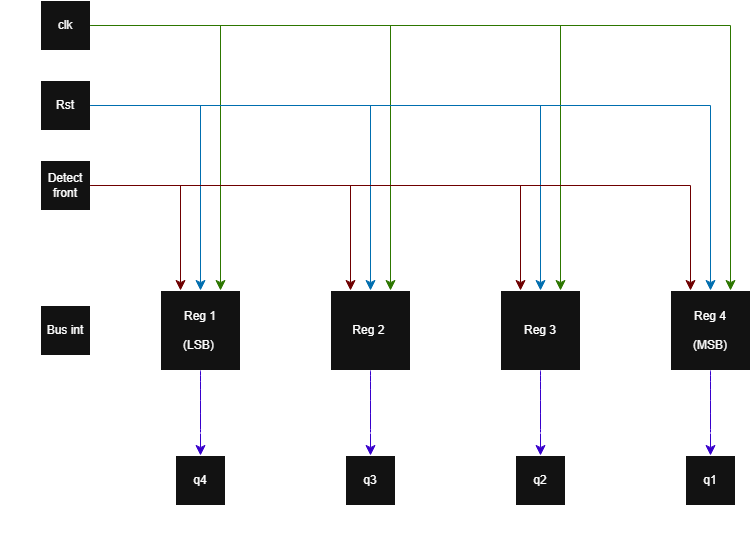

The diagram above was exported from draw.io. Its source (the exported page's mxGraphModel, read from the mxfile embedded in the PNG):
<mxGraphModel dx="1296" dy="765" grid="1" gridSize="10" guides="1" tooltips="1" connect="1" arrows="1" fold="1" page="1" pageScale="1" pageWidth="827" pageHeight="1169" math="0" shadow="0">
  <root>
    <mxCell id="0" />
    <mxCell id="1" parent="0" />
    <mxCell id="l53jGOQcvnL6UmFrchPR-1" parent="1" style="whiteSpace=wrap;html=1;aspect=fixed;" value="Reg 1&lt;div&gt;&lt;br&gt;&lt;/div&gt;&lt;div&gt;(LSB)&amp;nbsp;&lt;/div&gt;" vertex="1">
      <mxGeometry height="80" width="80" x="290" y="370" as="geometry" />
    </mxCell>
    <mxCell id="l53jGOQcvnL6UmFrchPR-2" parent="1" style="whiteSpace=wrap;html=1;aspect=fixed;" value="Reg 2&amp;nbsp;" vertex="1">
      <mxGeometry height="80" width="80" x="460" y="370" as="geometry" />
    </mxCell>
    <mxCell id="l53jGOQcvnL6UmFrchPR-3" parent="1" style="whiteSpace=wrap;html=1;aspect=fixed;" value="Reg 3" vertex="1">
      <mxGeometry height="80" width="80" x="630" y="370" as="geometry" />
    </mxCell>
    <mxCell id="l53jGOQcvnL6UmFrchPR-4" parent="1" style="whiteSpace=wrap;html=1;aspect=fixed;" value="Reg 4&lt;div&gt;&lt;br&gt;&lt;/div&gt;&lt;div&gt;(MSB)&lt;/div&gt;" vertex="1">
      <mxGeometry height="80" width="80" x="800" y="370" as="geometry" />
    </mxCell>
    <mxCell id="l53jGOQcvnL6UmFrchPR-6" parent="1" style="whiteSpace=wrap;html=1;aspect=fixed;" value="Rst" vertex="1">
      <mxGeometry height="50" width="50" x="170" y="160" as="geometry" />
    </mxCell>
    <mxCell id="l53jGOQcvnL6UmFrchPR-7" edge="1" parent="1" source="l53jGOQcvnL6UmFrchPR-6" style="edgeStyle=none;curved=1;rounded=0;orthogonalLoop=1;jettySize=auto;html=1;exitX=0;exitY=0;exitDx=0;exitDy=0;fontSize=12;startSize=8;endSize=8;" target="l53jGOQcvnL6UmFrchPR-6">
      <mxGeometry relative="1" as="geometry" />
    </mxCell>
    <mxCell id="l53jGOQcvnL6UmFrchPR-8" parent="1" style="whiteSpace=wrap;html=1;aspect=fixed;" value="clk" vertex="1">
      <mxGeometry height="50" width="50" x="170" y="80" as="geometry" />
    </mxCell>
    <mxCell id="l53jGOQcvnL6UmFrchPR-9" parent="1" style="whiteSpace=wrap;html=1;aspect=fixed;" value="Detect front" vertex="1">
      <mxGeometry height="50" width="50" x="170" y="240" as="geometry" />
    </mxCell>
    <mxCell id="l53jGOQcvnL6UmFrchPR-11" edge="1" parent="1" source="l53jGOQcvnL6UmFrchPR-9" style="edgeStyle=segmentEdgeStyle;endArrow=classic;html=1;curved=0;rounded=0;endSize=8;startSize=8;fontSize=12;exitX=1;exitY=0.5;exitDx=0;exitDy=0;entryX=0.25;entryY=0;entryDx=0;entryDy=0;fillColor=#a20025;strokeColor=#6F0000;" target="l53jGOQcvnL6UmFrchPR-1" value="">
      <mxGeometry height="50" relative="1" width="50" as="geometry">
        <mxPoint x="510" y="420" as="sourcePoint" />
        <mxPoint x="560" y="370" as="targetPoint" />
      </mxGeometry>
    </mxCell>
    <mxCell id="l53jGOQcvnL6UmFrchPR-12" edge="1" parent="1" source="l53jGOQcvnL6UmFrchPR-6" style="edgeStyle=segmentEdgeStyle;endArrow=classic;html=1;curved=0;rounded=0;endSize=8;startSize=8;fontSize=12;exitX=1;exitY=0.5;exitDx=0;exitDy=0;entryX=0.5;entryY=0;entryDx=0;entryDy=0;fillColor=#1ba1e2;strokeColor=#006EAF;" target="l53jGOQcvnL6UmFrchPR-1" value="">
      <mxGeometry height="50" relative="1" width="50" as="geometry">
        <mxPoint x="310" y="260" as="sourcePoint" />
        <mxPoint x="400" y="365" as="targetPoint" />
      </mxGeometry>
    </mxCell>
    <mxCell id="l53jGOQcvnL6UmFrchPR-13" edge="1" parent="1" source="l53jGOQcvnL6UmFrchPR-8" style="edgeStyle=segmentEdgeStyle;endArrow=classic;html=1;curved=0;rounded=0;endSize=8;startSize=8;fontSize=12;exitX=1;exitY=0.5;exitDx=0;exitDy=0;entryX=0.75;entryY=0;entryDx=0;entryDy=0;fillColor=#60a917;strokeColor=#2D7600;" target="l53jGOQcvnL6UmFrchPR-1" value="">
      <mxGeometry height="50" relative="1" width="50" as="geometry">
        <mxPoint x="250" y="170" as="sourcePoint" />
        <mxPoint x="360" y="355" as="targetPoint" />
      </mxGeometry>
    </mxCell>
    <mxCell id="l53jGOQcvnL6UmFrchPR-14" edge="1" parent="1" source="l53jGOQcvnL6UmFrchPR-8" style="edgeStyle=segmentEdgeStyle;endArrow=classic;html=1;curved=0;rounded=0;endSize=8;startSize=8;fontSize=12;entryX=0.75;entryY=0;entryDx=0;entryDy=0;exitX=1;exitY=0.5;exitDx=0;exitDy=0;fillColor=#60a917;strokeColor=#2D7600;" target="l53jGOQcvnL6UmFrchPR-2" value="">
      <mxGeometry height="50" relative="1" width="50" as="geometry">
        <mxPoint x="350" y="110" as="sourcePoint" />
        <mxPoint x="490" y="485" as="targetPoint" />
      </mxGeometry>
    </mxCell>
    <mxCell id="l53jGOQcvnL6UmFrchPR-15" edge="1" parent="1" source="l53jGOQcvnL6UmFrchPR-8" style="edgeStyle=segmentEdgeStyle;endArrow=classic;html=1;curved=0;rounded=0;endSize=8;startSize=8;fontSize=12;entryX=0.75;entryY=0;entryDx=0;entryDy=0;exitX=1;exitY=0.5;exitDx=0;exitDy=0;fillColor=#60a917;strokeColor=#2D7600;" target="l53jGOQcvnL6UmFrchPR-4" value="">
      <mxGeometry height="50" relative="1" width="50" as="geometry">
        <mxPoint x="540" y="180" as="sourcePoint" />
        <mxPoint x="840" y="445" as="targetPoint" />
      </mxGeometry>
    </mxCell>
    <object label="" placeholders="1" id="l53jGOQcvnL6UmFrchPR-16">
      <mxCell edge="1" parent="1" source="l53jGOQcvnL6UmFrchPR-8" style="edgeStyle=segmentEdgeStyle;endArrow=classic;html=1;curved=0;rounded=0;endSize=8;startSize=8;fontSize=12;entryX=0.75;entryY=0;entryDx=0;entryDy=0;exitX=1;exitY=0.5;exitDx=0;exitDy=0;fillColor=#60a917;strokeColor=#2D7600;" target="l53jGOQcvnL6UmFrchPR-3">
        <mxGeometry height="50" relative="1" width="50" as="geometry">
          <mxPoint x="770" y="170" as="sourcePoint" />
          <mxPoint x="1410" y="435" as="targetPoint" />
        </mxGeometry>
      </mxCell>
    </object>
    <mxCell id="l53jGOQcvnL6UmFrchPR-17" edge="1" parent="1" source="l53jGOQcvnL6UmFrchPR-6" style="edgeStyle=segmentEdgeStyle;endArrow=classic;html=1;curved=0;rounded=0;endSize=8;startSize=8;fontSize=12;exitX=1;exitY=0.5;exitDx=0;exitDy=0;entryX=0.5;entryY=0;entryDx=0;entryDy=0;fillColor=#1ba1e2;strokeColor=#006EAF;" target="l53jGOQcvnL6UmFrchPR-2" value="">
      <mxGeometry height="50" relative="1" width="50" as="geometry">
        <mxPoint x="290" y="180" as="sourcePoint" />
        <mxPoint x="400" y="365" as="targetPoint" />
      </mxGeometry>
    </mxCell>
    <mxCell id="l53jGOQcvnL6UmFrchPR-18" edge="1" parent="1" source="l53jGOQcvnL6UmFrchPR-6" style="edgeStyle=segmentEdgeStyle;endArrow=classic;html=1;curved=0;rounded=0;endSize=8;startSize=8;fontSize=12;exitX=1;exitY=0.5;exitDx=0;exitDy=0;fillColor=#1ba1e2;strokeColor=#006EAF;" target="l53jGOQcvnL6UmFrchPR-3" value="">
      <mxGeometry height="50" relative="1" width="50" as="geometry">
        <mxPoint x="500" y="370" as="sourcePoint" />
        <mxPoint x="780" y="555" as="targetPoint" />
      </mxGeometry>
    </mxCell>
    <mxCell id="l53jGOQcvnL6UmFrchPR-19" edge="1" parent="1" source="l53jGOQcvnL6UmFrchPR-6" style="edgeStyle=segmentEdgeStyle;endArrow=classic;html=1;curved=0;rounded=0;endSize=8;startSize=8;fontSize=12;exitX=1;exitY=0.5;exitDx=0;exitDy=0;entryX=0.5;entryY=0;entryDx=0;entryDy=0;fillColor=#1ba1e2;strokeColor=#006EAF;" target="l53jGOQcvnL6UmFrchPR-4" value="">
      <mxGeometry height="50" relative="1" width="50" as="geometry">
        <mxPoint x="670" y="370" as="sourcePoint" />
        <mxPoint x="1120" y="555" as="targetPoint" />
      </mxGeometry>
    </mxCell>
    <mxCell id="l53jGOQcvnL6UmFrchPR-20" edge="1" parent="1" source="l53jGOQcvnL6UmFrchPR-9" style="edgeStyle=segmentEdgeStyle;endArrow=classic;html=1;curved=0;rounded=0;endSize=8;startSize=8;fontSize=12;exitX=1;exitY=0.5;exitDx=0;exitDy=0;entryX=0.25;entryY=0;entryDx=0;entryDy=0;fillColor=#a20025;strokeColor=#6F0000;" target="l53jGOQcvnL6UmFrchPR-4" value="">
      <mxGeometry height="50" relative="1" width="50" as="geometry">
        <mxPoint x="360" y="270" as="sourcePoint" />
        <mxPoint x="810" y="455" as="targetPoint" />
      </mxGeometry>
    </mxCell>
    <mxCell id="l53jGOQcvnL6UmFrchPR-21" edge="1" parent="1" source="l53jGOQcvnL6UmFrchPR-9" style="edgeStyle=segmentEdgeStyle;endArrow=classic;html=1;curved=0;rounded=0;endSize=8;startSize=8;fontSize=12;exitX=1;exitY=0.5;exitDx=0;exitDy=0;entryX=0.25;entryY=0;entryDx=0;entryDy=0;fillColor=#a20025;strokeColor=#6F0000;" target="l53jGOQcvnL6UmFrchPR-3" value="">
      <mxGeometry height="50" relative="1" width="50" as="geometry">
        <mxPoint x="660" y="270" as="sourcePoint" />
        <mxPoint x="1260" y="375" as="targetPoint" />
      </mxGeometry>
    </mxCell>
    <mxCell id="l53jGOQcvnL6UmFrchPR-22" edge="1" parent="1" source="l53jGOQcvnL6UmFrchPR-9" style="edgeStyle=segmentEdgeStyle;endArrow=classic;html=1;curved=0;rounded=0;endSize=8;startSize=8;fontSize=12;exitX=1;exitY=0.5;exitDx=0;exitDy=0;entryX=0.25;entryY=0;entryDx=0;entryDy=0;fillColor=#a20025;strokeColor=#6F0000;" target="l53jGOQcvnL6UmFrchPR-2" value="">
      <mxGeometry height="50" relative="1" width="50" as="geometry">
        <mxPoint x="310" y="290" as="sourcePoint" />
        <mxPoint x="400" y="395" as="targetPoint" />
      </mxGeometry>
    </mxCell>
    <mxCell id="l53jGOQcvnL6UmFrchPR-24" parent="1" style="whiteSpace=wrap;html=1;aspect=fixed;" value="Bus int" vertex="1">
      <mxGeometry height="50" width="50" x="170" y="385" as="geometry" />
    </mxCell>
    <mxCell id="l53jGOQcvnL6UmFrchPR-27" edge="1" parent="1" source="l53jGOQcvnL6UmFrchPR-24" style="endArrow=classic;html=1;rounded=0;fontSize=12;startSize=8;endSize=8;curved=1;exitX=1;exitY=0.5;exitDx=0;exitDy=0;entryX=0;entryY=0.5;entryDx=0;entryDy=0;" target="l53jGOQcvnL6UmFrchPR-1" value="">
      <mxGeometry height="50" relative="1" width="50" as="geometry">
        <mxPoint x="370" y="300" as="sourcePoint" />
        <mxPoint x="420" y="250" as="targetPoint" />
      </mxGeometry>
    </mxCell>
    <mxCell id="l53jGOQcvnL6UmFrchPR-28" edge="1" parent="1" source="l53jGOQcvnL6UmFrchPR-1" style="endArrow=classic;html=1;rounded=0;fontSize=12;startSize=8;endSize=8;curved=1;entryX=0;entryY=0.5;entryDx=0;entryDy=0;exitX=1;exitY=0.5;exitDx=0;exitDy=0;" target="l53jGOQcvnL6UmFrchPR-2" value="">
      <mxGeometry height="50" relative="1" width="50" as="geometry">
        <mxPoint x="380" y="410" as="sourcePoint" />
        <mxPoint x="320" y="410" as="targetPoint" />
      </mxGeometry>
    </mxCell>
    <mxCell id="l53jGOQcvnL6UmFrchPR-29" edge="1" parent="1" source="l53jGOQcvnL6UmFrchPR-2" style="endArrow=classic;html=1;rounded=0;fontSize=12;startSize=8;endSize=8;curved=1;entryX=0;entryY=0.5;entryDx=0;entryDy=0;exitX=1;exitY=0.5;exitDx=0;exitDy=0;" target="l53jGOQcvnL6UmFrchPR-3" value="">
      <mxGeometry height="50" relative="1" width="50" as="geometry">
        <mxPoint x="430" y="410" as="sourcePoint" />
        <mxPoint x="520" y="410" as="targetPoint" />
      </mxGeometry>
    </mxCell>
    <mxCell id="l53jGOQcvnL6UmFrchPR-30" edge="1" parent="1" source="l53jGOQcvnL6UmFrchPR-3" style="endArrow=classic;html=1;rounded=0;fontSize=12;startSize=8;endSize=8;curved=1;entryX=0;entryY=0.5;entryDx=0;entryDy=0;exitX=1;exitY=0.5;exitDx=0;exitDy=0;" target="l53jGOQcvnL6UmFrchPR-4" value="">
      <mxGeometry height="50" relative="1" width="50" as="geometry">
        <mxPoint x="610" y="400" as="sourcePoint" />
        <mxPoint x="700" y="400" as="targetPoint" />
      </mxGeometry>
    </mxCell>
    <mxCell id="l53jGOQcvnL6UmFrchPR-33" parent="1" style="whiteSpace=wrap;html=1;aspect=fixed;" value="q4" vertex="1">
      <mxGeometry height="50" width="50" x="305" y="535" as="geometry" />
    </mxCell>
    <mxCell id="l53jGOQcvnL6UmFrchPR-35" parent="1" style="whiteSpace=wrap;html=1;aspect=fixed;" value="q3" vertex="1">
      <mxGeometry height="50" width="50" x="475" y="535" as="geometry" />
    </mxCell>
    <mxCell id="l53jGOQcvnL6UmFrchPR-36" parent="1" style="whiteSpace=wrap;html=1;aspect=fixed;" value="q2" vertex="1">
      <mxGeometry height="50" width="50" x="645" y="535" as="geometry" />
    </mxCell>
    <mxCell id="l53jGOQcvnL6UmFrchPR-37" parent="1" style="whiteSpace=wrap;html=1;aspect=fixed;" value="q1" vertex="1">
      <mxGeometry height="50" width="50" x="815" y="535" as="geometry" />
    </mxCell>
    <mxCell id="l53jGOQcvnL6UmFrchPR-40" parent="1" style="text;html=1;whiteSpace=wrap;strokeColor=none;fillColor=none;align=center;verticalAlign=middle;rounded=0;" value="Bus code" vertex="1">
      <mxGeometry height="55" width="110" x="130" y="535" as="geometry" />
    </mxCell>
    <mxCell id="l53jGOQcvnL6UmFrchPR-42" edge="1" parent="1" source="l53jGOQcvnL6UmFrchPR-1" style="endArrow=classic;html=1;rounded=0;fontSize=12;startSize=8;endSize=8;curved=1;exitX=0.5;exitY=1;exitDx=0;exitDy=0;entryX=0.5;entryY=0;entryDx=0;entryDy=0;fillColor=#6a00ff;strokeColor=#3700CC;" target="l53jGOQcvnL6UmFrchPR-33" value="">
      <mxGeometry height="50" relative="1" width="50" as="geometry">
        <mxPoint x="270" y="400" as="sourcePoint" />
        <mxPoint x="340" y="400" as="targetPoint" />
      </mxGeometry>
    </mxCell>
    <mxCell id="l53jGOQcvnL6UmFrchPR-43" edge="1" parent="1" source="l53jGOQcvnL6UmFrchPR-2" style="endArrow=classic;html=1;rounded=0;fontSize=12;startSize=8;endSize=8;curved=1;exitX=0.5;exitY=1;exitDx=0;exitDy=0;entryX=0.5;entryY=0;entryDx=0;entryDy=0;fillColor=#6a00ff;strokeColor=#3700CC;" target="l53jGOQcvnL6UmFrchPR-35" value="">
      <mxGeometry height="50" relative="1" width="50" as="geometry">
        <mxPoint x="360" y="460" as="sourcePoint" />
        <mxPoint x="430" y="460" as="targetPoint" />
      </mxGeometry>
    </mxCell>
    <mxCell id="l53jGOQcvnL6UmFrchPR-44" edge="1" parent="1" source="l53jGOQcvnL6UmFrchPR-3" style="endArrow=classic;html=1;rounded=0;fontSize=12;startSize=8;endSize=8;curved=1;exitX=0.5;exitY=1;exitDx=0;exitDy=0;entryX=0.5;entryY=0;entryDx=0;entryDy=0;fillColor=#6a00ff;strokeColor=#3700CC;" target="l53jGOQcvnL6UmFrchPR-36" value="">
      <mxGeometry height="50" relative="1" width="50" as="geometry">
        <mxPoint x="500" y="470" as="sourcePoint" />
        <mxPoint x="500" y="555" as="targetPoint" />
      </mxGeometry>
    </mxCell>
    <mxCell id="l53jGOQcvnL6UmFrchPR-45" edge="1" parent="1" source="l53jGOQcvnL6UmFrchPR-4" style="endArrow=classic;html=1;rounded=0;fontSize=12;startSize=8;endSize=8;curved=1;exitX=0.5;exitY=1;exitDx=0;exitDy=0;entryX=0.5;entryY=0;entryDx=0;entryDy=0;fillColor=#6a00ff;strokeColor=#3700CC;" target="l53jGOQcvnL6UmFrchPR-37" value="">
      <mxGeometry height="50" relative="1" width="50" as="geometry">
        <mxPoint x="680" y="480" as="sourcePoint" />
        <mxPoint x="680" y="565" as="targetPoint" />
      </mxGeometry>
    </mxCell>
    <mxCell id="FnT4_EVsm5s9pJiKk8Ya-1" parent="1" style="rounded=1;whiteSpace=wrap;html=1;fillStyle=dots;fillColor=none;" value="" vertex="1">
      <mxGeometry height="107.5" width="740" x="140" y="512.5" as="geometry" />
    </mxCell>
    <mxCell id="FnT4_EVsm5s9pJiKk8Ya-4" parent="1" style="text;html=1;whiteSpace=wrap;strokeColor=none;fillColor=none;align=center;verticalAlign=middle;rounded=0;" value="Poids fort&lt;span style=&quot;color: rgba(0, 0, 0, 0); font-family: monospace; font-size: 0px; text-align: start; text-wrap-mode: nowrap;&quot;&gt;%3CmxGraphModel%3E%3Croot%3E%3CmxCell%20id%3D%220%22%2F%3E%3CmxCell%20id%3D%221%22%20parent%3D%220%22%2F%3E%3CmxCell%20id%3D%222%22%20parent%3D%221%22%20style%3D%22rounded%3D1%3BwhiteSpace%3Dwrap%3Bhtml%3D1%3BfillStyle%3Ddots%3BfillColor%3Dnone%3B%22%20value%3D%22%22%20vertex%3D%221%22%3E%3CmxGeometry%20height%3D%22100%22%20width%3D%22740%22%20x%3D%22140%22%20y%3D%22512.5%22%20as%3D%22geometry%22%2F%3E%3C%2FmxCell%3E%3C%2Froot%3E%3C%2FmxGraphModel%3E&lt;/span&gt;&lt;span style=&quot;color: rgba(0, 0, 0, 0); font-family: monospace; font-size: 0px; text-align: start; text-wrap-mode: nowrap;&quot;&gt;%3CmxGraphModel%3E%3Croot%3E%3CmxCell%20id%3D%220%22%2F%3E%3CmxCell%20id%3D%221%22%20parent%3D%220%22%2F%3E%3CmxCell%20id%3D%222%22%20parent%3D%221%22%20style%3D%22rounded%3D1%3BwhiteSpace%3Dwrap%3Bhtml%3D1%3BfillStyle%3Ddots%3BfillColor%3Dnone%3B%22%20value%3D%22%22%20vertex%3D%221%22%3E%3CmxGeometry%20height%3D%22100%22%20width%3D%22740%22%20x%3D%22140%22%20y%3D%22512.5%22%20as%3D%22geometry%22%2F%3E%3C%2FmxCell%3E%3C%2Froot%3E%3C%2FmxGraphModel%3E&lt;/span&gt;" vertex="1">
      <mxGeometry height="30" width="60" x="295" y="585" as="geometry" />
    </mxCell>
    <mxCell id="FnT4_EVsm5s9pJiKk8Ya-5" parent="1" style="text;html=1;whiteSpace=wrap;strokeColor=none;fillColor=none;align=center;verticalAlign=middle;rounded=0;" value="Poids faible&lt;span style=&quot;color: rgba(0, 0, 0, 0); font-family: monospace; font-size: 0px; text-align: start; text-wrap-mode: nowrap;&quot;&gt;%3CmxGraphModel%3E%3Croot%3E%3CmxCell%20id%3D%220%22%2F%3E%3CmxCell%20id%3D%221%22%20parent%3D%220%22%2F%3E%3CmxCell%20id%3D%222%22%20parent%3D%221%22%20style%3D%22rounded%3D1%3BwhiteSpace%3Dwrap%3Bhtml%3D1%3BfillStyle%3Ddots%3BfillColor%3Dnone%3B%22%20value%3D%22%22%20vertex%3D%221%22%3E%3CmxGeometry%20height%3D%22100%22%20width%3D%22740%22%20x%3D%22140%22%20y%3D%22512.5%22%20as%3D%22geometry%22%2F%3E%3C%2FmxCell%3E%3C%2Froot%3E%3C%2FmxGraphModel%3E&lt;/span&gt;&lt;span style=&quot;color: rgba(0, 0, 0, 0); font-family: monospace; font-size: 0px; text-align: start; text-wrap-mode: nowrap;&quot;&gt;%3CmxGraphModel%3E%3Croot%3E%3CmxCell%20id%3D%220%22%2F%3E%3CmxCell%20id%3D%221%22%20parent%3D%220%22%2F%3E%3CmxCell%20id%3D%222%22%20parent%3D%221%22%20style%3D%22rounded%3D1%3BwhiteSpace%3Dwrap%3Bhtml%3D1%3BfillStyle%3Ddots%3BfillColor%3Dnone%3B%22%20value%3D%22%22%20vertex%3D%221%22%3E%3CmxGeometry%20height%3D%22100%22%20width%3D%22740%22%20x%3D%22140%22%20y%3D%22512.5%22%20as%3D%22geometry%22%2F%3E%3C%2FmxCell%3E%3C%2Froot%3E%3C%2FmxGraphModel%3E&lt;/span&gt;" vertex="1">
      <mxGeometry height="30" width="60" x="815" y="582.5" as="geometry" />
    </mxCell>
  </root>
</mxGraphModel>